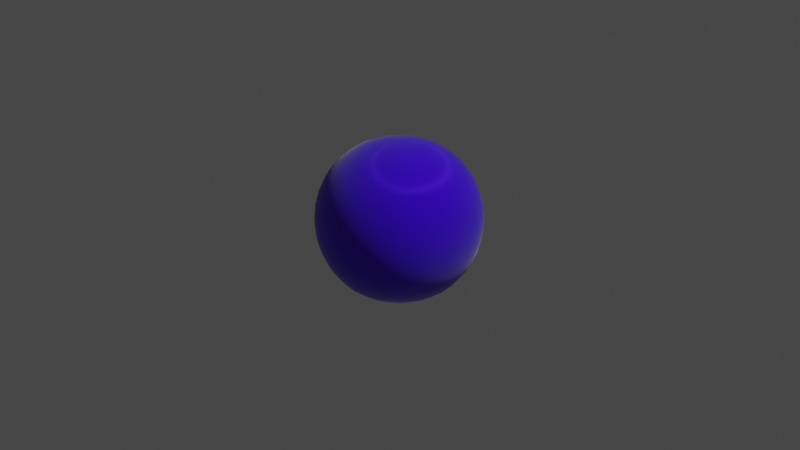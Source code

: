 # Source: AttemptToMakeLatexShaderMaterial.blend  (saved by Blender 2.80.75; exported with 4.5.12 LTS)
import bpy
from mathutils import Matrix  # noqa: F401  (used for matrix-valued properties, if any)

bpy.ops.wm.read_factory_settings(use_empty=True)
scene = bpy.context.scene
scene.name = 'Scene'

# ---- collections
col_collection = bpy.data.collections.new('Collection'); scene.collection.children.link(col_collection)

# ---- materials (node trees are filled in below, after node groups)
mat_material = bpy.data.materials.new('Material')
mat_material.alpha_threshold = 0.0
mat_material.use_transparent_shadow = False
mat_material.line_color = (0.0, 0.0, 0.0, 1.0)

# ---- material node trees
mat_material.use_nodes = True; mat_material.node_tree.nodes.clear()
_N = mat_material.node_tree.nodes; _L = mat_material.node_tree.links
n0 = _N.new('ShaderNodeOutputMaterial'); n0.name = 'Material Output'; n0.location = (300, 300)
n1 = _N.new('ShaderNodeBsdfPrincipled'); n1.name = 'Principled BSDF'; n1.location = (10, 300)
n1.distribution = 'GGX'
n1.subsurface_method = 'BURLEY'
n1.inputs[0].default_value = (0.05085, 0.0, 0.8, 1.0)
n1.inputs[3].default_value = 1.45
n1.inputs[8].default_value = 1.0
n1.inputs[10].default_value = 1.0
n1.inputs[13].default_value = 1.0
n1.inputs[14].default_value = (0.05085, 0.0, 0.8, 1.0)
n1.inputs[15].default_value = 1.0
n1.inputs[19].default_value = 0.25
n1.inputs[20].default_value = 0.0
n1.inputs[24].default_value = 0.2
n1.inputs[27].default_value = (0.0, 0.0, 0.0, 1.0)
n1.inputs[28].default_value = 1.0
_L.new(n1.outputs[0], n0.inputs[0])
n0.is_active_output = True

# ---- world
world_world = bpy.data.worlds.new('World'); scene.world = world_world
world_world.use_nodes = True; world_world.node_tree.nodes.clear()
_N = world_world.node_tree.nodes; _L = world_world.node_tree.links
n0 = _N.new('ShaderNodeOutputWorld'); n0.name = 'World Output'; n0.location = (300, 300)
n1 = _N.new('ShaderNodeBackground'); n1.name = 'Background'; n1.location = (10, 300)
n1.inputs[0].default_value = (0.05088, 0.05088, 0.05088, 1.0)
_L.new(n1.outputs[0], n0.inputs[0])
n0.is_active_output = True
world_world.color = (0.05088, 0.05088, 0.05088)
world_world.use_sun_shadow = False
world_world.sun_shadow_jitter_overblur = 0.0

# ---- cameras
cam_camera = bpy.data.cameras.new('Camera')
cam_camera.clip_end = 100.0
cam_camera.ortho_scale = 7.314

# ---- lights
light_light = bpy.data.lights.new('Light', 'POINT')
light_light.transmission_factor = 0.0
light_light.energy = 1000.0
light_light.shadow_soft_size = 0.1
light_light.shadow_maximum_resolution = 0.006
light_light.use_absolute_resolution = True

# ---- meshes
me_cube = bpy.data.meshes.new('Cube')
me_cube.from_pydata([(0.5, 0.5, 0.5), (0.5, 0.5, -0.5), (0.5, -0.5, 0.5), (0.5, -0.5, -0.5), (-0.5, 0.5, 0.5), (-0.5, 0.5, -0.5), (-0.5, -0.5, 0.5), (-0.5, -0.5, -0.5), (-0.5351, 0.4188, -0.5351), (-0.5729, 0.2966, -0.5729), (-0.5996, 0.1534, -0.5996), (-0.6096, 1.583e-08, -0.6096), (-0.5996, -0.1534, -0.5996), (-0.5729, -0.2966, -0.5729), (-0.5351, -0.4188, -0.5351), (0.4188, 0.5351, -0.5351), (0.2966, 0.5729, -0.5729), (0.1534, 0.5996, -0.5996), (5.588e-09, 0.6096, -0.6096), (-0.1534, 0.5996, -0.5996), (-0.2966, 0.5729, -0.5729), (-0.4188, 0.5351, -0.5351), (0.5351, 0.5351, 0.4188), (0.5729, 0.5729, 0.2966), (0.5996, 0.5996, 0.1534), (0.6096, 0.6096, 1.863e-09), (0.5996, 0.5996, -0.1534), (0.5729, 0.5729, -0.2966), (0.5351, 0.5351, -0.4188), (-0.5351, -0.5351, -0.4188), (-0.5729, -0.5729, -0.2966), (-0.5996, -0.5996, -0.1534), (-0.6096, -0.6096, -2.794e-09), (-0.5996, -0.5996, 0.1534), (-0.5729, -0.5729, 0.2966), (-0.5351, -0.5351, 0.4188), (0.5351, -0.5351, 0.4188), (0.5729, -0.5729, 0.2966), (0.5996, -0.5996, 0.1534), (0.6096, -0.6096, 1.863e-09), (0.5996, -0.5996, -0.1534), (0.5729, -0.5729, -0.2966), (0.5351, -0.5351, -0.4188), (-0.5351, 0.5351, 0.4188), (-0.5729, 0.5729, 0.2966), (-0.5996, 0.5996, 0.1534), (-0.6096, 0.6096, -2.794e-09), (-0.5996, 0.5996, -0.1534), (-0.5729, 0.5729, -0.2966), (-0.5351, 0.5351, -0.4188), (0.4188, -0.5351, 0.5351), (0.2966, -0.5729, 0.5729), (0.1534, -0.5996, 0.5996), (-1.863e-09, -0.6096, 0.6096), (-0.1534, -0.5996, 0.5996), (-0.2966, -0.5729, 0.5729), (-0.4188, -0.5351, 0.5351), (0.5351, 0.4188, 0.5351), (0.5729, 0.2966, 0.5729), (0.5996, 0.1534, 0.5996), (0.6096, -1.863e-09, 0.6096), (0.5996, -0.1534, 0.5996), (0.5729, -0.2966, 0.5729), (0.5351, -0.4188, 0.5351), (-0.4188, -0.5351, -0.5351), (-0.2966, -0.5729, -0.5729), (-0.1534, -0.5996, -0.5996), (-9.313e-10, -0.6096, -0.6096), (0.1534, -0.5996, -0.5996), (0.2966, -0.5729, -0.5729), (0.4188, -0.5351, -0.5351), (-0.5351, -0.4188, 0.5351), (-0.5729, -0.2966, 0.5729), (-0.5996, -0.1534, 0.5996), (-0.6096, 6.519e-09, 0.6096), (-0.5996, 0.1534, 0.5996), (-0.5729, 0.2966, 0.5729), (-0.5351, 0.4188, 0.5351), (-0.4188, 0.5351, 0.5351), (-0.2966, 0.5729, 0.5729), (-0.1534, 0.5996, 0.5996), (1.863e-09, 0.6096, 0.6096), (0.1534, 0.5996, 0.5996), (0.2966, 0.5729, 0.5729), (0.4188, 0.5351, 0.5351), (0.5351, -0.4188, -0.5351), (0.5729, -0.2966, -0.5729), (0.5996, -0.1534, -0.5996), (0.6096, -1.863e-09, -0.6096), (0.5996, 0.1534, -0.5996), (0.5729, 0.2966, -0.5729), (0.5351, 0.4188, -0.5351), (0.4318, 0.4318, 0.6105), (0.303, 0.4553, 0.6641), (0.1561, 0.4744, 0.698), (3.492e-09, 0.482, 0.7099), (-0.1561, 0.4744, 0.698), (-0.303, 0.4553, 0.6641), (-0.4318, 0.4318, 0.6105), (0.4553, 0.303, 0.6641), (0.3162, 0.3162, 0.729), (0.1619, 0.3281, 0.7684), (5.588e-09, 0.3331, 0.7818), (-0.1619, 0.3281, 0.7684), (-0.3162, 0.3162, 0.729), (-0.4553, 0.303, 0.6641), (0.4744, 0.1561, 0.698), (0.3281, 0.1619, 0.7684), (0.1676, 0.1676, 0.8109), (-3.492e-10, 0.1701, 0.8251), (-0.1676, 0.1676, 0.8109), (-0.3281, 0.1619, 0.7684), (-0.4744, 0.1561, 0.698), (0.482, -9.197e-09, 0.7099), (0.3331, -6.519e-09, 0.7818), (0.1701, 3.376e-09, 0.8251), (-6.519e-09, 8.382e-09, 0.8395), (-0.1701, 7.218e-09, 0.8251), (-0.3331, 5.588e-09, 0.7818), (-0.482, 3.609e-09, 0.7099), (0.4744, -0.1561, 0.698), (0.3281, -0.1619, 0.7684), (0.1676, -0.1676, 0.8109), (-1.118e-08, -0.1701, 0.8251), (-0.1676, -0.1676, 0.8109), (-0.3281, -0.1619, 0.7684), (-0.4744, -0.1561, 0.698), (0.4553, -0.303, 0.6641), (0.3162, -0.3162, 0.729), (0.1619, -0.3281, 0.7684), (-1.118e-08, -0.3331, 0.7818), (-0.1619, -0.3281, 0.7684), (-0.3162, -0.3162, 0.729), (-0.4553, -0.303, 0.6641), (0.4318, -0.4318, 0.6105), (0.303, -0.4553, 0.6641), (0.1561, -0.4744, 0.698), (-3.492e-09, -0.482, 0.7099), (-0.1561, -0.4744, 0.698), (-0.303, -0.4553, 0.6641), (-0.4318, -0.4318, 0.6105), (0.4318, -0.6105, -0.4318), (0.4553, -0.6641, -0.303), (0.4744, -0.698, -0.1561), (0.482, -0.7099, -5.355e-09), (0.4744, -0.698, 0.1561), (0.4553, -0.6641, 0.303), (0.4318, -0.6105, 0.4318), (0.303, -0.6641, -0.4553), (0.3162, -0.729, -0.3162), (0.3281, -0.7684, -0.1619), (0.3331, -0.7818, -5.588e-09), (0.3281, -0.7684, 0.1619), (0.3162, -0.729, 0.3162), (0.303, -0.6641, 0.4553), (0.1561, -0.698, -0.4744), (0.1619, -0.7684, -0.3281), (0.1676, -0.8109, -0.1676), (0.1701, -0.8251, 1.164e-10), (0.1676, -0.8109, 0.1676), (0.1619, -0.7684, 0.3281), (0.1561, -0.698, 0.4744), (-3.609e-09, -0.7099, -0.482), (-1.024e-08, -0.7818, -0.3331), (7.218e-09, -0.8251, -0.1701), (1.304e-08, -0.8395, 4.657e-09), (1.281e-08, -0.8251, 0.1701), (9.313e-09, -0.7818, 0.3331), (7.334e-09, -0.7099, 0.482), (-0.1561, -0.698, -0.4744), (-0.1619, -0.7684, -0.3281), (-0.1676, -0.8109, -0.1676), (-0.1701, -0.8251, 7.451e-09), (-0.1676, -0.8109, 0.1676), (-0.1619, -0.7684, 0.3281), (-0.1561, -0.698, 0.4744), (-0.303, -0.6641, -0.4553), (-0.3162, -0.729, -0.3162), (-0.3281, -0.7684, -0.1619), (-0.3331, -0.7818, 7.451e-09), (-0.3281, -0.7684, 0.1619), (-0.3162, -0.729, 0.3162), (-0.303, -0.6641, 0.4553), (-0.4318, -0.6105, -0.4318), (-0.4553, -0.6641, -0.303), (-0.4744, -0.698, -0.1561), (-0.482, -0.7099, 1.513e-09), (-0.4744, -0.698, 0.1561), (-0.4553, -0.6641, 0.303), (-0.4318, -0.6105, 0.4318), (-0.6105, -0.4318, -0.4318), (-0.6641, -0.4553, -0.303), (-0.698, -0.4744, -0.1561), (-0.7099, -0.482, -9.08e-09), (-0.698, -0.4744, 0.1561), (-0.6641, -0.4553, 0.303), (-0.6105, -0.4318, 0.4318), (-0.6641, -0.303, -0.4553), (-0.729, -0.3162, -0.3162), (-0.7684, -0.3281, -0.1619), (-0.7818, -0.3331, -9.313e-09), (-0.7684, -0.3281, 0.1619), (-0.729, -0.3162, 0.3162), (-0.6641, -0.303, 0.4553), (-0.698, -0.1561, -0.4744), (-0.7684, -0.1619, -0.3281), (-0.8109, -0.1676, -0.1676), (-0.8251, -0.1701, -3.492e-09), (-0.8109, -0.1676, 0.1676), (-0.7684, -0.1619, 0.3281), (-0.698, -0.1561, 0.4744), (-0.7099, 2.224e-08, -0.482), (-0.7818, 2.515e-08, -0.3331), (-0.8251, 1.525e-08, -0.1701), (-0.8395, 1.024e-08, 5.588e-09), (-0.8251, 7.683e-09, 0.1701), (-0.7818, -1.863e-09, 0.3331), (-0.7099, 3.842e-09, 0.482), (-0.698, 0.1561, -0.4744), (-0.7684, 0.1619, -0.3281), (-0.8109, 0.1676, -0.1676), (-0.8251, 0.1701, 9.313e-09), (-0.8109, 0.1676, 0.1676), (-0.7684, 0.1619, 0.3281), (-0.698, 0.1561, 0.4744), (-0.6641, 0.303, -0.4553), (-0.729, 0.3162, -0.3162), (-0.7684, 0.3281, -0.1619), (-0.7818, 0.3331, 1.118e-08), (-0.7684, 0.3281, 0.1619), (-0.729, 0.3162, 0.3162), (-0.6641, 0.303, 0.4553), (-0.6105, 0.4318, -0.4318), (-0.6641, 0.4553, -0.303), (-0.698, 0.4744, -0.1561), (-0.7099, 0.482, 3.376e-09), (-0.698, 0.4744, 0.1561), (-0.6641, 0.4553, 0.303), (-0.6105, 0.4318, 0.4318), (-0.4318, 0.4318, -0.6105), (-0.303, 0.4553, -0.6641), (-0.1561, 0.4744, -0.698), (-5.588e-09, 0.482, -0.7099), (0.1561, 0.4744, -0.698), (0.303, 0.4553, -0.6641), (0.4318, 0.4318, -0.6105), (-0.4553, 0.303, -0.6641), (-0.3162, 0.3162, -0.729), (-0.1619, 0.3281, -0.7684), (-7.451e-09, 0.3331, -0.7818), (0.1619, 0.3281, -0.7684), (0.3162, 0.3162, -0.729), (0.4553, 0.303, -0.6641), (-0.4744, 0.1561, -0.698), (-0.3281, 0.1619, -0.7684), (-0.1676, 0.1676, -0.8109), (-5.122e-09, 0.1701, -0.8251), (0.1676, 0.1676, -0.8109), (0.3281, 0.1619, -0.7684), (0.4744, 0.1561, -0.698), (-0.482, 1.164e-10, -0.7099), (-0.3331, -1.397e-08, -0.7818), (-0.1701, -7.683e-09, -0.8251), (0.0, -5.588e-09, -0.8395), (0.1701, 1.63e-09, -0.8251), (0.3331, 5.588e-09, -0.7818), (0.482, 1.094e-08, -0.7099), (-0.4744, -0.1561, -0.698), (-0.3281, -0.1619, -0.7684), (-0.1676, -0.1676, -0.8109), (9.313e-09, -0.1701, -0.8251), (0.1676, -0.1676, -0.8109), (0.3281, -0.1619, -0.7684), (0.4744, -0.1561, -0.698), (-0.4553, -0.303, -0.6641), (-0.3162, -0.3162, -0.729), (-0.1619, -0.3281, -0.7684), (1.49e-08, -0.3331, -0.7818), (0.1619, -0.3281, -0.7684), (0.3162, -0.3162, -0.729), (0.4553, -0.303, -0.6641), (-0.4318, -0.4318, -0.6105), (-0.303, -0.4553, -0.6641), (-0.1561, -0.4744, -0.698), (8.964e-09, -0.482, -0.7099), (0.1561, -0.4744, -0.698), (0.303, -0.4553, -0.6641), (0.4318, -0.4318, -0.6105), (0.6105, 0.4318, -0.4318), (0.6641, 0.4553, -0.303), (0.698, 0.4744, -0.1561), (0.7099, 0.482, -5.588e-09), (0.698, 0.4744, 0.1561), (0.6641, 0.4553, 0.303), (0.6105, 0.4318, 0.4318), (0.6641, 0.303, -0.4553), (0.729, 0.3162, -0.3162), (0.7684, 0.3281, -0.1619), (0.7818, 0.3331, -7.451e-09), (0.7684, 0.3281, 0.1619), (0.729, 0.3162, 0.3162), (0.6641, 0.303, 0.4553), (0.698, 0.1561, -0.4744), (0.7684, 0.1619, -0.3281), (0.8109, 0.1676, -0.1676), (0.8251, 0.1701, -5.122e-09), (0.8109, 0.1676, 0.1676), (0.7684, 0.1619, 0.3281), (0.698, 0.1561, 0.4744), (0.7099, -5.472e-09, -0.482), (0.7818, -1.397e-08, -0.3331), (0.8251, 3.492e-09, -0.1701), (0.8395, 9.313e-09, 0.0), (0.8251, 1.281e-08, 0.1701), (0.7818, 9.313e-09, 0.3331), (0.7099, 7.218e-09, 0.482), (0.698, -0.1561, -0.4744), (0.7684, -0.1619, -0.3281), (0.8109, -0.1676, -0.1676), (0.8251, -0.1701, 9.313e-09), (0.8109, -0.1676, 0.1676), (0.7684, -0.1619, 0.3281), (0.698, -0.1561, 0.4744), (0.6641, -0.303, -0.4553), (0.729, -0.3162, -0.3162), (0.7684, -0.3281, -0.1619), (0.7818, -0.3331, 1.49e-08), (0.7684, -0.3281, 0.1619), (0.729, -0.3162, 0.3162), (0.6641, -0.303, 0.4553), (0.6105, -0.4318, -0.4318), (0.6641, -0.4553, -0.303), (0.698, -0.4744, -0.1561), (0.7099, -0.482, 9.08e-09), (0.698, -0.4744, 0.1561), (0.6641, -0.4553, 0.303), (0.6105, -0.4318, 0.4318), (-0.4318, 0.6105, -0.4318), (-0.4553, 0.6641, -0.303), (-0.4744, 0.698, -0.1561), (-0.482, 0.7099, -9.08e-09), (-0.4744, 0.698, 0.1561), (-0.4553, 0.6641, 0.303), (-0.4318, 0.6105, 0.4318), (-0.303, 0.6641, -0.4553), (-0.3162, 0.729, -0.3162), (-0.3281, 0.7684, -0.1619), (-0.3331, 0.7818, -9.313e-09), (-0.3281, 0.7684, 0.1619), (-0.3162, 0.729, 0.3162), (-0.303, 0.6641, 0.4553), (-0.1561, 0.698, -0.4744), (-0.1619, 0.7684, -0.3281), (-0.1676, 0.8109, -0.1676), (-0.1701, 0.8251, -3.26e-09), (-0.1676, 0.8109, 0.1676), (-0.1619, 0.7684, 0.3281), (-0.1561, 0.698, 0.4744), (1.851e-08, 0.7099, -0.482), (2.142e-08, 0.7818, -0.3331), (1.886e-08, 0.8251, -0.1701), (1.304e-08, 0.8395, 7.451e-09), (5.821e-09, 0.8251, 0.1701), (-5.588e-09, 0.7818, 0.3331), (-3.609e-09, 0.7099, 0.482), (0.1561, 0.698, -0.4744), (0.1619, 0.7684, -0.3281), (0.1676, 0.8109, -0.1676), (0.1701, 0.8251, 1.49e-08), (0.1676, 0.8109, 0.1676), (0.1619, 0.7684, 0.3281), (0.1561, 0.698, 0.4744), (0.303, 0.6641, -0.4553), (0.3162, 0.729, -0.3162), (0.3281, 0.7684, -0.1619), (0.3331, 0.7818, 1.49e-08), (0.3281, 0.7684, 0.1619), (0.3162, 0.729, 0.3162), (0.303, 0.6641, 0.4553), (0.4318, 0.6105, -0.4318), (0.4553, 0.6641, -0.303), (0.4744, 0.698, -0.1561), (0.482, 0.7099, 9.08e-09), (0.4744, 0.698, 0.1561), (0.4553, 0.6641, 0.303), (0.4318, 0.6105, 0.4318)], [], [(92, 93, 100, 99), (93, 94, 101, 100), (94, 95, 102, 101), (95, 96, 103, 102), (96, 97, 104, 103), (97, 98, 105, 104), (99, 100, 107, 106), (100, 101, 108, 107), (101, 102, 109, 108), (102, 103, 110, 109), (103, 104, 111, 110), (104, 105, 112, 111), (106, 107, 114, 113), (107, 108, 115, 114), (108, 109, 116, 115), (109, 110, 117, 116), (110, 111, 118, 117), (111, 112, 119, 118), (113, 114, 121, 120), (114, 115, 122, 121), (115, 116, 123, 122), (116, 117, 124, 123), (117, 118, 125, 124), (118, 119, 126, 125), (120, 121, 128, 127), (121, 122, 129, 128), (122, 123, 130, 129), (123, 124, 131, 130), (124, 125, 132, 131), (125, 126, 133, 132), (127, 128, 135, 134), (128, 129, 136, 135), (129, 130, 137, 136), (130, 131, 138, 137), (131, 132, 139, 138), (132, 133, 140, 139), (0, 84, 92, 57), (84, 83, 93, 92), (83, 82, 94, 93), (82, 81, 95, 94), (81, 80, 96, 95), (80, 79, 97, 96), (79, 78, 98, 97), (78, 4, 77, 98), (98, 77, 76, 105), (105, 76, 75, 112), (112, 75, 74, 119), (119, 74, 73, 126), (126, 73, 72, 133), (133, 72, 71, 140), (140, 71, 6, 56), (139, 140, 56, 55), (138, 139, 55, 54), (137, 138, 54, 53), (136, 137, 53, 52), (135, 136, 52, 51), (134, 135, 51, 50), (63, 134, 50, 2), (62, 127, 134, 63), (61, 120, 127, 62), (60, 113, 120, 61), (59, 106, 113, 60), (58, 99, 106, 59), (57, 92, 99, 58), (141, 142, 149, 148), (142, 143, 150, 149), (143, 144, 151, 150), (144, 145, 152, 151), (145, 146, 153, 152), (146, 147, 154, 153), (148, 149, 156, 155), (149, 150, 157, 156), (150, 151, 158, 157), (151, 152, 159, 158), (152, 153, 160, 159), (153, 154, 161, 160), (155, 156, 163, 162), (156, 157, 164, 163), (157, 158, 165, 164), (158, 159, 166, 165), (159, 160, 167, 166), (160, 161, 168, 167), (162, 163, 170, 169), (163, 164, 171, 170), (164, 165, 172, 171), (165, 166, 173, 172), (166, 167, 174, 173), (167, 168, 175, 174), (169, 170, 177, 176), (170, 171, 178, 177), (171, 172, 179, 178), (172, 173, 180, 179), (173, 174, 181, 180), (174, 175, 182, 181), (176, 177, 184, 183), (177, 178, 185, 184), (178, 179, 186, 185), (179, 180, 187, 186), (180, 181, 188, 187), (181, 182, 189, 188), (3, 42, 141, 70), (42, 41, 142, 141), (41, 40, 143, 142), (40, 39, 144, 143), (39, 38, 145, 144), (38, 37, 146, 145), (37, 36, 147, 146), (36, 2, 50, 147), (147, 50, 51, 154), (154, 51, 52, 161), (161, 52, 53, 168), (168, 53, 54, 175), (175, 54, 55, 182), (182, 55, 56, 189), (189, 56, 6, 35), (188, 189, 35, 34), (187, 188, 34, 33), (186, 187, 33, 32), (185, 186, 32, 31), (184, 185, 31, 30), (183, 184, 30, 29), (64, 183, 29, 7), (65, 176, 183, 64), (66, 169, 176, 65), (67, 162, 169, 66), (68, 155, 162, 67), (69, 148, 155, 68), (70, 141, 148, 69), (190, 191, 198, 197), (191, 192, 199, 198), (192, 193, 200, 199), (193, 194, 201, 200), (194, 195, 202, 201), (195, 196, 203, 202), (197, 198, 205, 204), (198, 199, 206, 205), (199, 200, 207, 206), (200, 201, 208, 207), (201, 202, 209, 208), (202, 203, 210, 209), (204, 205, 212, 211), (205, 206, 213, 212), (206, 207, 214, 213), (207, 208, 215, 214), (208, 209, 216, 215), (209, 210, 217, 216), (211, 212, 219, 218), (212, 213, 220, 219), (213, 214, 221, 220), (214, 215, 222, 221), (215, 216, 223, 222), (216, 217, 224, 223), (218, 219, 226, 225), (219, 220, 227, 226), (220, 221, 228, 227), (221, 222, 229, 228), (222, 223, 230, 229), (223, 224, 231, 230), (225, 226, 233, 232), (226, 227, 234, 233), (227, 228, 235, 234), (228, 229, 236, 235), (229, 230, 237, 236), (230, 231, 238, 237), (7, 29, 190, 14), (29, 30, 191, 190), (30, 31, 192, 191), (31, 32, 193, 192), (32, 33, 194, 193), (33, 34, 195, 194), (34, 35, 196, 195), (35, 6, 71, 196), (196, 71, 72, 203), (203, 72, 73, 210), (210, 73, 74, 217), (217, 74, 75, 224), (224, 75, 76, 231), (231, 76, 77, 238), (238, 77, 4, 43), (237, 238, 43, 44), (236, 237, 44, 45), (235, 236, 45, 46), (234, 235, 46, 47), (233, 234, 47, 48), (232, 233, 48, 49), (8, 232, 49, 5), (9, 225, 232, 8), (10, 218, 225, 9), (11, 211, 218, 10), (12, 204, 211, 11), (13, 197, 204, 12), (14, 190, 197, 13), (239, 240, 247, 246), (240, 241, 248, 247), (241, 242, 249, 248), (242, 243, 250, 249), (243, 244, 251, 250), (244, 245, 252, 251), (246, 247, 254, 253), (247, 248, 255, 254), (248, 249, 256, 255), (249, 250, 257, 256), (250, 251, 258, 257), (251, 252, 259, 258), (253, 254, 261, 260), (254, 255, 262, 261), (255, 256, 263, 262), (256, 257, 264, 263), (257, 258, 265, 264), (258, 259, 266, 265), (260, 261, 268, 267), (261, 262, 269, 268), (262, 263, 270, 269), (263, 264, 271, 270), (264, 265, 272, 271), (265, 266, 273, 272), (267, 268, 275, 274), (268, 269, 276, 275), (269, 270, 277, 276), (270, 271, 278, 277), (271, 272, 279, 278), (272, 273, 280, 279), (274, 275, 282, 281), (275, 276, 283, 282), (276, 277, 284, 283), (277, 278, 285, 284), (278, 279, 286, 285), (279, 280, 287, 286), (5, 21, 239, 8), (21, 20, 240, 239), (20, 19, 241, 240), (19, 18, 242, 241), (18, 17, 243, 242), (17, 16, 244, 243), (16, 15, 245, 244), (15, 1, 91, 245), (245, 91, 90, 252), (252, 90, 89, 259), (259, 89, 88, 266), (266, 88, 87, 273), (273, 87, 86, 280), (280, 86, 85, 287), (287, 85, 3, 70), (286, 287, 70, 69), (285, 286, 69, 68), (284, 285, 68, 67), (283, 284, 67, 66), (282, 283, 66, 65), (281, 282, 65, 64), (14, 281, 64, 7), (13, 274, 281, 14), (12, 267, 274, 13), (11, 260, 267, 12), (10, 253, 260, 11), (9, 246, 253, 10), (8, 239, 246, 9), (288, 289, 296, 295), (289, 290, 297, 296), (290, 291, 298, 297), (291, 292, 299, 298), (292, 293, 300, 299), (293, 294, 301, 300), (295, 296, 303, 302), (296, 297, 304, 303), (297, 298, 305, 304), (298, 299, 306, 305), (299, 300, 307, 306), (300, 301, 308, 307), (302, 303, 310, 309), (303, 304, 311, 310), (304, 305, 312, 311), (305, 306, 313, 312), (306, 307, 314, 313), (307, 308, 315, 314), (309, 310, 317, 316), (310, 311, 318, 317), (311, 312, 319, 318), (312, 313, 320, 319), (313, 314, 321, 320), (314, 315, 322, 321), (316, 317, 324, 323), (317, 318, 325, 324), (318, 319, 326, 325), (319, 320, 327, 326), (320, 321, 328, 327), (321, 322, 329, 328), (323, 324, 331, 330), (324, 325, 332, 331), (325, 326, 333, 332), (326, 327, 334, 333), (327, 328, 335, 334), (328, 329, 336, 335), (1, 28, 288, 91), (28, 27, 289, 288), (27, 26, 290, 289), (26, 25, 291, 290), (25, 24, 292, 291), (24, 23, 293, 292), (23, 22, 294, 293), (22, 0, 57, 294), (294, 57, 58, 301), (301, 58, 59, 308), (308, 59, 60, 315), (315, 60, 61, 322), (322, 61, 62, 329), (329, 62, 63, 336), (336, 63, 2, 36), (335, 336, 36, 37), (334, 335, 37, 38), (333, 334, 38, 39), (332, 333, 39, 40), (331, 332, 40, 41), (330, 331, 41, 42), (85, 330, 42, 3), (86, 323, 330, 85), (87, 316, 323, 86), (88, 309, 316, 87), (89, 302, 309, 88), (90, 295, 302, 89), (91, 288, 295, 90), (337, 338, 345, 344), (338, 339, 346, 345), (339, 340, 347, 346), (340, 341, 348, 347), (341, 342, 349, 348), (342, 343, 350, 349), (344, 345, 352, 351), (345, 346, 353, 352), (346, 347, 354, 353), (347, 348, 355, 354), (348, 349, 356, 355), (349, 350, 357, 356), (351, 352, 359, 358), (352, 353, 360, 359), (353, 354, 361, 360), (354, 355, 362, 361), (355, 356, 363, 362), (356, 357, 364, 363), (358, 359, 366, 365), (359, 360, 367, 366), (360, 361, 368, 367), (361, 362, 369, 368), (362, 363, 370, 369), (363, 364, 371, 370), (365, 366, 373, 372), (366, 367, 374, 373), (367, 368, 375, 374), (368, 369, 376, 375), (369, 370, 377, 376), (370, 371, 378, 377), (372, 373, 380, 379), (373, 374, 381, 380), (374, 375, 382, 381), (375, 376, 383, 382), (376, 377, 384, 383), (377, 378, 385, 384), (5, 49, 337, 21), (49, 48, 338, 337), (48, 47, 339, 338), (47, 46, 340, 339), (46, 45, 341, 340), (45, 44, 342, 341), (44, 43, 343, 342), (43, 4, 78, 343), (343, 78, 79, 350), (350, 79, 80, 357), (357, 80, 81, 364), (364, 81, 82, 371), (371, 82, 83, 378), (378, 83, 84, 385), (385, 84, 0, 22), (384, 385, 22, 23), (383, 384, 23, 24), (382, 383, 24, 25), (381, 382, 25, 26), (380, 381, 26, 27), (379, 380, 27, 28), (15, 379, 28, 1), (16, 372, 379, 15), (17, 365, 372, 16), (18, 358, 365, 17), (19, 351, 358, 18), (20, 344, 351, 19), (21, 337, 344, 20)])
me_cube.polygons.foreach_set('use_smooth', [True] * 384)
_uv = me_cube.uv_layers.new(name='UVMap')
_uv.uv.foreach_set('vector', [0.4063, 0.03125, 0.4375, 0.03125, 0.4375, 0.0625, 0.4063, 0.0625, 0.4375, 0.03125, 0.4688, 0.03125, 0.4688, 0.0625, 0.4375, 0.0625, 0.4688, 0.03125, 0.5, 0.03125, 0.5, 0.0625, 0.4688, 0.0625, 0.5, 0.03125, 0.5312, 0.03125, 0.5312, 0.0625, 0.5, 0.0625, 0.5312, 0.03125, 0.5625, 0.03125, 0.5625, 0.0625, 0.5312, 0.0625, 0.5625, 0.03125, 0.5938, 0.03125, 0.5938, 0.0625, 0.5625, 0.0625, 0.4063, 0.0625, 0.4375, 0.0625, 0.4375, 0.09375, 0.4063, 0.09375, 0.4375, 0.0625, 0.4688, 0.0625, 0.4688, 0.09375, 0.4375, 0.09375, 0.4688, 0.0625, 0.5, 0.0625, 0.5, 0.09375, 0.4688, 0.09375, 0.5, 0.0625, 0.5312, 0.0625, 0.5313, 0.09375, 0.5, 0.09375, 0.5312, 0.0625, 0.5625, 0.0625, 0.5625, 0.09375, 0.5313, 0.09375, 0.5625, 0.0625, 0.5938, 0.0625, 0.5938, 0.09375, 0.5625, 0.09375, 0.4063, 0.09375, 0.4375, 0.09375, 0.4375, 0.125, 0.4063, 0.125, 0.4375, 0.09375, 0.4688, 0.09375, 0.4688, 0.125, 0.4375, 0.125, 0.4688, 0.09375, 0.5, 0.09375, 0.5, 0.125, 0.4688, 0.125, 0.5, 0.09375, 0.5313, 0.09375, 0.5312, 0.125, 0.5, 0.125, 0.5313, 0.09375, 0.5625, 0.09375, 0.5625, 0.125, 0.5312, 0.125, 0.5625, 0.09375, 0.5938, 0.09375, 0.5938, 0.125, 0.5625, 0.125, 0.4063, 0.125, 0.4375, 0.125, 0.4375, 0.1562, 0.4063, 0.1563, 0.4375, 0.125, 0.4688, 0.125, 0.4688, 0.1563, 0.4375, 0.1562, 0.4688, 0.125, 0.5, 0.125, 0.5, 0.1562, 0.4688, 0.1563, 0.5, 0.125, 0.5312, 0.125, 0.5313, 0.1563, 0.5, 0.1562, 0.5312, 0.125, 0.5625, 0.125, 0.5625, 0.1562, 0.5313, 0.1563, 0.5625, 0.125, 0.5938, 0.125, 0.5938, 0.1562, 0.5625, 0.1562, 0.4063, 0.1563, 0.4375, 0.1562, 0.4375, 0.1875, 0.4063, 0.1875, 0.4375, 0.1562, 0.4688, 0.1563, 0.4688, 0.1875, 0.4375, 0.1875, 0.4688, 0.1563, 0.5, 0.1562, 0.5, 0.1875, 0.4688, 0.1875, 0.5, 0.1562, 0.5313, 0.1563, 0.5312, 0.1875, 0.5, 0.1875, 0.5313, 0.1563, 0.5625, 0.1562, 0.5625, 0.1875, 0.5312, 0.1875, 0.5625, 0.1562, 0.5938, 0.1562, 0.5938, 0.1875, 0.5625, 0.1875, 0.4063, 0.1875, 0.4375, 0.1875, 0.4375, 0.2188, 0.4063, 0.2188, 0.4375, 0.1875, 0.4688, 0.1875, 0.4688, 0.2188, 0.4375, 0.2188, 0.4688, 0.1875, 0.5, 0.1875, 0.5, 0.2188, 0.4688, 0.2188, 0.5, 0.1875, 0.5312, 0.1875, 0.5313, 0.2188, 0.5, 0.2188, 0.5312, 0.1875, 0.5625, 0.1875, 0.5625, 0.2188, 0.5313, 0.2188, 0.5625, 0.1875, 0.5938, 0.1875, 0.5938, 0.2188, 0.5625, 0.2188, 0.375, 0.0, 0.4063, 0.0, 0.4063, 0.03125, 0.375, 0.03125, 0.4063, 0.0, 0.4375, 0.0, 0.4375, 0.03125, 0.4063, 0.03125, 0.4375, 0.0, 0.4688, 0.0, 0.4688, 0.03125, 0.4375, 0.03125, 0.4688, 0.0, 0.5, 0.0, 0.5, 0.03125, 0.4688, 0.03125, 0.5, 0.0, 0.5313, 0.0, 0.5312, 0.03125, 0.5, 0.03125, 0.5313, 0.0, 0.5625, 0.0, 0.5625, 0.03125, 0.5312, 0.03125, 0.5625, 0.0, 0.5938, 0.0, 0.5938, 0.03125, 0.5625, 0.03125, 0.5938, 0.0, 0.625, 0.0, 0.625, 0.03125, 0.5938, 0.03125, 0.5938, 0.03125, 0.625, 0.03125, 0.625, 0.0625, 0.5938, 0.0625, 0.5938, 0.0625, 0.625, 0.0625, 0.625, 0.09375, 0.5938, 0.09375, 0.5938, 0.09375, 0.625, 0.09375, 0.625, 0.125, 0.5938, 0.125, 0.5938, 0.125, 0.625, 0.125, 0.625, 0.1563, 0.5938, 0.1562, 0.5938, 0.1562, 0.625, 0.1563, 0.625, 0.1875, 0.5938, 0.1875, 0.5938, 0.1875, 0.625, 0.1875, 0.625, 0.2188, 0.5938, 0.2188, 0.5938, 0.2188, 0.625, 0.2188, 0.625, 0.25, 0.5938, 0.25, 0.5625, 0.2188, 0.5938, 0.2188, 0.5938, 0.25, 0.5625, 0.25, 0.5313, 0.2188, 0.5625, 0.2188, 0.5625, 0.25, 0.5313, 0.25, 0.5, 0.2188, 0.5313, 0.2188, 0.5313, 0.25, 0.5, 0.25, 0.4688, 0.2188, 0.5, 0.2188, 0.5, 0.25, 0.4688, 0.25, 0.4375, 0.2188, 0.4688, 0.2188, 0.4688, 0.25, 0.4375, 0.25, 0.4063, 0.2188, 0.4375, 0.2188, 0.4375, 0.25, 0.4063, 0.25, 0.375, 0.2188, 0.4063, 0.2188, 0.4063, 0.25, 0.375, 0.25, 0.375, 0.1875, 0.4063, 0.1875, 0.4063, 0.2188, 0.375, 0.2188, 0.375, 0.1563, 0.4063, 0.1563, 0.4063, 0.1875, 0.375, 0.1875, 0.375, 0.125, 0.4063, 0.125, 0.4063, 0.1563, 0.375, 0.1563, 0.375, 0.09375, 0.4063, 0.09375, 0.4063, 0.125, 0.375, 0.125, 0.375, 0.0625, 0.4063, 0.0625, 0.4063, 0.09375, 0.375, 0.09375, 0.375, 0.03125, 0.4063, 0.03125, 0.4063, 0.0625, 0.375, 0.0625, 0.4063, 0.2813, 0.4375, 0.2813, 0.4375, 0.3125, 0.4063, 0.3125, 0.4375, 0.2813, 0.4688, 0.2812, 0.4688, 0.3125, 0.4375, 0.3125, 0.4688, 0.2812, 0.5, 0.2813, 0.5, 0.3125, 0.4688, 0.3125, 0.5, 0.2813, 0.5312, 0.2812, 0.5312, 0.3125, 0.5, 0.3125, 0.5312, 0.2812, 0.5625, 0.2813, 0.5625, 0.3125, 0.5312, 0.3125, 0.5625, 0.2813, 0.5938, 0.2813, 0.5938, 0.3125, 0.5625, 0.3125, 0.4063, 0.3125, 0.4375, 0.3125, 0.4375, 0.3438, 0.4063, 0.3438, 0.4375, 0.3125, 0.4688, 0.3125, 0.4688, 0.3438, 0.4375, 0.3438, 0.4688, 0.3125, 0.5, 0.3125, 0.5, 0.3438, 0.4688, 0.3438, 0.5, 0.3125, 0.5312, 0.3125, 0.5313, 0.3438, 0.5, 0.3438, 0.5312, 0.3125, 0.5625, 0.3125, 0.5625, 0.3438, 0.5313, 0.3438, 0.5625, 0.3125, 0.5938, 0.3125, 0.5938, 0.3438, 0.5625, 0.3438, 0.4063, 0.3438, 0.4375, 0.3438, 0.4375, 0.375, 0.4063, 0.375, 0.4375, 0.3438, 0.4688, 0.3438, 0.4688, 0.375, 0.4375, 0.375, 0.4688, 0.3438, 0.5, 0.3438, 0.5, 0.375, 0.4688, 0.375, 0.5, 0.3438, 0.5313, 0.3438, 0.5312, 0.375, 0.5, 0.375, 0.5313, 0.3438, 0.5625, 0.3438, 0.5625, 0.375, 0.5312, 0.375, 0.5625, 0.3438, 0.5938, 0.3438, 0.5938, 0.375, 0.5625, 0.375, 0.4063, 0.375, 0.4375, 0.375, 0.4375, 0.4063, 0.4063, 0.4062, 0.4375, 0.375, 0.4688, 0.375, 0.4688, 0.4063, 0.4375, 0.4063, 0.4688, 0.375, 0.5, 0.375, 0.5, 0.4063, 0.4688, 0.4063, 0.5, 0.375, 0.5312, 0.375, 0.5313, 0.4063, 0.5, 0.4063, 0.5312, 0.375, 0.5625, 0.375, 0.5625, 0.4063, 0.5313, 0.4063, 0.5625, 0.375, 0.5938, 0.375, 0.5938, 0.4063, 0.5625, 0.4063, 0.4063, 0.4062, 0.4375, 0.4063, 0.4375, 0.4375, 0.4063, 0.4375, 0.4375, 0.4063, 0.4688, 0.4063, 0.4688, 0.4375, 0.4375, 0.4375, 0.4688, 0.4063, 0.5, 0.4063, 0.5, 0.4375, 0.4688, 0.4375, 0.5, 0.4063, 0.5313, 0.4063, 0.5312, 0.4375, 0.5, 0.4375, 0.5313, 0.4063, 0.5625, 0.4063, 0.5625, 0.4375, 0.5312, 0.4375, 0.5625, 0.4063, 0.5938, 0.4063, 0.5938, 0.4375, 0.5625, 0.4375, 0.4063, 0.4375, 0.4375, 0.4375, 0.4375, 0.4688, 0.4063, 0.4688, 0.4375, 0.4375, 0.4688, 0.4375, 0.4688, 0.4688, 0.4375, 0.4688, 0.4688, 0.4375, 0.5, 0.4375, 0.5, 0.4688, 0.4688, 0.4688, 0.5, 0.4375, 0.5312, 0.4375, 0.5313, 0.4688, 0.5, 0.4688, 0.5312, 0.4375, 0.5625, 0.4375, 0.5625, 0.4688, 0.5313, 0.4688, 0.5625, 0.4375, 0.5938, 0.4375, 0.5938, 0.4688, 0.5625, 0.4688, 0.375, 0.25, 0.4063, 0.25, 0.4063, 0.2813, 0.375, 0.2813, 0.4063, 0.25, 0.4375, 0.25, 0.4375, 0.2813, 0.4063, 0.2813, 0.4375, 0.25, 0.4688, 0.25, 0.4688, 0.2812, 0.4375, 0.2813, 0.4688, 0.25, 0.5, 0.25, 0.5, 0.2813, 0.4688, 0.2812, 0.5, 0.25, 0.5313, 0.25, 0.5312, 0.2812, 0.5, 0.2813, 0.5313, 0.25, 0.5625, 0.25, 0.5625, 0.2813, 0.5312, 0.2812, 0.5625, 0.25, 0.5938, 0.25, 0.5938, 0.2813, 0.5625, 0.2813, 0.5938, 0.25, 0.625, 0.25, 0.625, 0.2813, 0.5938, 0.2813, 0.5938, 0.2813, 0.625, 0.2813, 0.625, 0.3125, 0.5938, 0.3125, 0.5938, 0.3125, 0.625, 0.3125, 0.625, 0.3438, 0.5938, 0.3438, 0.5938, 0.3438, 0.625, 0.3438, 0.625, 0.375, 0.5938, 0.375, 0.5938, 0.375, 0.625, 0.375, 0.625, 0.4063, 0.5938, 0.4063, 0.5938, 0.4063, 0.625, 0.4063, 0.625, 0.4375, 0.5938, 0.4375, 0.5938, 0.4375, 0.625, 0.4375, 0.625, 0.4688, 0.5938, 0.4688, 0.5938, 0.4688, 0.625, 0.4688, 0.625, 0.5, 0.5938, 0.5, 0.5625, 0.4688, 0.5938, 0.4688, 0.5938, 0.5, 0.5625, 0.5, 0.5313, 0.4688, 0.5625, 0.4688, 0.5625, 0.5, 0.5312, 0.5, 0.5, 0.4688, 0.5313, 0.4688, 0.5312, 0.5, 0.5, 0.5, 0.4688, 0.4688, 0.5, 0.4688, 0.5, 0.5, 0.4688, 0.5, 0.4375, 0.4688, 0.4688, 0.4688, 0.4688, 0.5, 0.4375, 0.5, 0.4063, 0.4688, 0.4375, 0.4688, 0.4375, 0.5, 0.4063, 0.5, 0.375, 0.4688, 0.4063, 0.4688, 0.4063, 0.5, 0.375, 0.5, 0.375, 0.4375, 0.4063, 0.4375, 0.4063, 0.4688, 0.375, 0.4688, 0.375, 0.4063, 0.4063, 0.4062, 0.4063, 0.4375, 0.375, 0.4375, 0.375, 0.375, 0.4063, 0.375, 0.4063, 0.4062, 0.375, 0.4063, 0.375, 0.3438, 0.4063, 0.3438, 0.4063, 0.375, 0.375, 0.375, 0.375, 0.3125, 0.4063, 0.3125, 0.4063, 0.3438, 0.375, 0.3438, 0.375, 0.2813, 0.4063, 0.2813, 0.4063, 0.3125, 0.375, 0.3125, 0.4063, 0.5313, 0.4375, 0.5313, 0.4375, 0.5625, 0.4063, 0.5625, 0.4375, 0.5313, 0.4688, 0.5313, 0.4688, 0.5625, 0.4375, 0.5625, 0.4688, 0.5313, 0.5, 0.5313, 0.5, 0.5625, 0.4688, 0.5625, 0.5, 0.5313, 0.5313, 0.5313, 0.5312, 0.5625, 0.5, 0.5625, 0.5313, 0.5313, 0.5625, 0.5313, 0.5625, 0.5625, 0.5312, 0.5625, 0.5625, 0.5313, 0.5938, 0.5313, 0.5938, 0.5625, 0.5625, 0.5625, 0.4063, 0.5625, 0.4375, 0.5625, 0.4375, 0.5938, 0.4063, 0.5938, 0.4375, 0.5625, 0.4688, 0.5625, 0.4688, 0.5938, 0.4375, 0.5938, 0.4688, 0.5625, 0.5, 0.5625, 0.5, 0.5938, 0.4688, 0.5938, 0.5, 0.5625, 0.5312, 0.5625, 0.5313, 0.5938, 0.5, 0.5938, 0.5312, 0.5625, 0.5625, 0.5625, 0.5625, 0.5938, 0.5313, 0.5938, 0.5625, 0.5625, 0.5938, 0.5625, 0.5938, 0.5938, 0.5625, 0.5938, 0.4063, 0.5938, 0.4375, 0.5938, 0.4375, 0.625, 0.4063, 0.625, 0.4375, 0.5938, 0.4688, 0.5938, 0.4688, 0.625, 0.4375, 0.625, 0.4688, 0.5938, 0.5, 0.5938, 0.5, 0.625, 0.4688, 0.625, 0.5, 0.5938, 0.5313, 0.5938, 0.5312, 0.625, 0.5, 0.625, 0.5313, 0.5938, 0.5625, 0.5938, 0.5625, 0.625, 0.5312, 0.625, 0.5625, 0.5938, 0.5938, 0.5938, 0.5938, 0.625, 0.5625, 0.625, 0.4063, 0.625, 0.4375, 0.625, 0.4375, 0.6563, 0.4063, 0.6562, 0.4375, 0.625, 0.4688, 0.625, 0.4688, 0.6563, 0.4375, 0.6563, 0.4688, 0.625, 0.5, 0.625, 0.5, 0.6563, 0.4688, 0.6563, 0.5, 0.625, 0.5312, 0.625, 0.5313, 0.6563, 0.5, 0.6563, 0.5312, 0.625, 0.5625, 0.625, 0.5625, 0.6563, 0.5313, 0.6563, 0.5625, 0.625, 0.5938, 0.625, 0.5938, 0.6562, 0.5625, 0.6563, 0.4063, 0.6562, 0.4375, 0.6563, 0.4375, 0.6875, 0.4063, 0.6875, 0.4375, 0.6563, 0.4688, 0.6563, 0.4688, 0.6875, 0.4375, 0.6875, 0.4688, 0.6563, 0.5, 0.6563, 0.5, 0.6875, 0.4688, 0.6875, 0.5, 0.6563, 0.5313, 0.6563, 0.5312, 0.6875, 0.5, 0.6875, 0.5313, 0.6563, 0.5625, 0.6563, 0.5625, 0.6875, 0.5312, 0.6875, 0.5625, 0.6563, 0.5938, 0.6562, 0.5938, 0.6875, 0.5625, 0.6875, 0.4063, 0.6875, 0.4375, 0.6875, 0.4375, 0.7188, 0.4063, 0.7188, 0.4375, 0.6875, 0.4688, 0.6875, 0.4688, 0.7188, 0.4375, 0.7188, 0.4688, 0.6875, 0.5, 0.6875, 0.5, 0.7188, 0.4688, 0.7188, 0.5, 0.6875, 0.5312, 0.6875, 0.5313, 0.7188, 0.5, 0.7188, 0.5312, 0.6875, 0.5625, 0.6875, 0.5625, 0.7188, 0.5313, 0.7188, 0.5625, 0.6875, 0.5938, 0.6875, 0.5938, 0.7188, 0.5625, 0.7188, 0.375, 0.5, 0.4063, 0.5, 0.4063, 0.5313, 0.375, 0.5313, 0.4063, 0.5, 0.4375, 0.5, 0.4375, 0.5313, 0.4063, 0.5313, 0.4375, 0.5, 0.4688, 0.5, 0.4688, 0.5313, 0.4375, 0.5313, 0.4688, 0.5, 0.5, 0.5, 0.5, 0.5313, 0.4688, 0.5313, 0.5, 0.5, 0.5312, 0.5, 0.5313, 0.5313, 0.5, 0.5313, 0.5312, 0.5, 0.5625, 0.5, 0.5625, 0.5313, 0.5313, 0.5313, 0.5625, 0.5, 0.5938, 0.5, 0.5938, 0.5313, 0.5625, 0.5313, 0.5938, 0.5, 0.625, 0.5, 0.625, 0.5313, 0.5938, 0.5313, 0.5938, 0.5313, 0.625, 0.5313, 0.625, 0.5625, 0.5938, 0.5625, 0.5938, 0.5625, 0.625, 0.5625, 0.625, 0.5938, 0.5938, 0.5938, 0.5938, 0.5938, 0.625, 0.5938, 0.625, 0.625, 0.5938, 0.625, 0.5938, 0.625, 0.625, 0.625, 0.625, 0.6563, 0.5938, 0.6562, 0.5938, 0.6562, 0.625, 0.6563, 0.625, 0.6875, 0.5938, 0.6875, 0.5938, 0.6875, 0.625, 0.6875, 0.625, 0.7188, 0.5938, 0.7188, 0.5938, 0.7188, 0.625, 0.7188, 0.625, 0.75, 0.5938, 0.75, 0.5625, 0.7188, 0.5938, 0.7188, 0.5938, 0.75, 0.5625, 0.75, 0.5313, 0.7188, 0.5625, 0.7188, 0.5625, 0.75, 0.5313, 0.75, 0.5, 0.7188, 0.5313, 0.7188, 0.5313, 0.75, 0.5, 0.75, 0.4688, 0.7188, 0.5, 0.7188, 0.5, 0.75, 0.4688, 0.75, 0.4375, 0.7188, 0.4688, 0.7188, 0.4688, 0.75, 0.4375, 0.75, 0.4063, 0.7188, 0.4375, 0.7188, 0.4375, 0.75, 0.4063, 0.75, 0.375, 0.7188, 0.4063, 0.7188, 0.4063, 0.75, 0.375, 0.75, 0.375, 0.6875, 0.4063, 0.6875, 0.4063, 0.7188, 0.375, 0.7188, 0.375, 0.6563, 0.4063, 0.6562, 0.4063, 0.6875, 0.375, 0.6875, 0.375, 0.625, 0.4063, 0.625, 0.4063, 0.6562, 0.375, 0.6563, 0.375, 0.5938, 0.4063, 0.5938, 0.4063, 0.625, 0.375, 0.625, 0.375, 0.5625, 0.4063, 0.5625, 0.4063, 0.5938, 0.375, 0.5938, 0.375, 0.5313, 0.4063, 0.5313, 0.4063, 0.5625, 0.375, 0.5625, 0.4063, 0.7812, 0.4375, 0.7813, 0.4375, 0.8125, 0.4063, 0.8125, 0.4375, 0.7813, 0.4688, 0.7813, 0.4688, 0.8125, 0.4375, 0.8125, 0.4688, 0.7813, 0.5, 0.7813, 0.5, 0.8125, 0.4688, 0.8125, 0.5, 0.7813, 0.5312, 0.7813, 0.5312, 0.8125, 0.5, 0.8125, 0.5312, 0.7813, 0.5625, 0.7812, 0.5625, 0.8125, 0.5312, 0.8125, 0.5625, 0.7812, 0.5938, 0.7812, 0.5938, 0.8125, 0.5625, 0.8125, 0.4063, 0.8125, 0.4375, 0.8125, 0.4375, 0.8438, 0.4063, 0.8438, 0.4375, 0.8125, 0.4688, 0.8125, 0.4688, 0.8438, 0.4375, 0.8438, 0.4688, 0.8125, 0.5, 0.8125, 0.5, 0.8438, 0.4688, 0.8438, 0.5, 0.8125, 0.5312, 0.8125, 0.5313, 0.8438, 0.5, 0.8438, 0.5312, 0.8125, 0.5625, 0.8125, 0.5625, 0.8438, 0.5313, 0.8438, 0.5625, 0.8125, 0.5938, 0.8125, 0.5938, 0.8438, 0.5625, 0.8438, 0.4063, 0.8438, 0.4375, 0.8438, 0.4375, 0.875, 0.4063, 0.875, 0.4375, 0.8438, 0.4688, 0.8438, 0.4688, 0.875, 0.4375, 0.875, 0.4688, 0.8438, 0.5, 0.8438, 0.5, 0.875, 0.4688, 0.875, 0.5, 0.8438, 0.5313, 0.8438, 0.5312, 0.875, 0.5, 0.875, 0.5313, 0.8438, 0.5625, 0.8438, 0.5625, 0.875, 0.5312, 0.875, 0.5625, 0.8438, 0.5938, 0.8438, 0.5938, 0.875, 0.5625, 0.875, 0.4063, 0.875, 0.4375, 0.875, 0.4375, 0.9063, 0.4063, 0.9062, 0.4375, 0.875, 0.4688, 0.875, 0.4688, 0.9063, 0.4375, 0.9063, 0.4688, 0.875, 0.5, 0.875, 0.5, 0.9063, 0.4688, 0.9063, 0.5, 0.875, 0.5312, 0.875, 0.5313, 0.9063, 0.5, 0.9063, 0.5312, 0.875, 0.5625, 0.875, 0.5625, 0.9063, 0.5313, 0.9063, 0.5625, 0.875, 0.5938, 0.875, 0.5938, 0.9063, 0.5625, 0.9063, 0.4063, 0.9062, 0.4375, 0.9063, 0.4375, 0.9375, 0.4063, 0.9375, 0.4375, 0.9063, 0.4688, 0.9063, 0.4688, 0.9375, 0.4375, 0.9375, 0.4688, 0.9063, 0.5, 0.9063, 0.5, 0.9375, 0.4688, 0.9375, 0.5, 0.9063, 0.5313, 0.9063, 0.5312, 0.9375, 0.5, 0.9375, 0.5313, 0.9063, 0.5625, 0.9063, 0.5625, 0.9375, 0.5312, 0.9375, 0.5625, 0.9063, 0.5938, 0.9063, 0.5938, 0.9375, 0.5625, 0.9375, 0.4063, 0.9375, 0.4375, 0.9375, 0.4375, 0.9688, 0.4063, 0.9688, 0.4375, 0.9375, 0.4688, 0.9375, 0.4688, 0.9688, 0.4375, 0.9688, 0.4688, 0.9375, 0.5, 0.9375, 0.5, 0.9688, 0.4688, 0.9688, 0.5, 0.9375, 0.5312, 0.9375, 0.5313, 0.9688, 0.5, 0.9688, 0.5312, 0.9375, 0.5625, 0.9375, 0.5625, 0.9688, 0.5313, 0.9688, 0.5625, 0.9375, 0.5938, 0.9375, 0.5938, 0.9688, 0.5625, 0.9688, 0.375, 0.75, 0.4063, 0.75, 0.4063, 0.7812, 0.375, 0.7813, 0.4063, 0.75, 0.4375, 0.75, 0.4375, 0.7813, 0.4063, 0.7812, 0.4375, 0.75, 0.4688, 0.75, 0.4688, 0.7813, 0.4375, 0.7813, 0.4688, 0.75, 0.5, 0.75, 0.5, 0.7813, 0.4688, 0.7813, 0.5, 0.75, 0.5313, 0.75, 0.5312, 0.7813, 0.5, 0.7813, 0.5313, 0.75, 0.5625, 0.75, 0.5625, 0.7812, 0.5312, 0.7813, 0.5625, 0.75, 0.5938, 0.75, 0.5938, 0.7812, 0.5625, 0.7812, 0.5938, 0.75, 0.625, 0.75, 0.625, 0.7813, 0.5938, 0.7812, 0.5938, 0.7812, 0.625, 0.7813, 0.625, 0.8125, 0.5938, 0.8125, 0.5938, 0.8125, 0.625, 0.8125, 0.625, 0.8438, 0.5938, 0.8438, 0.5938, 0.8438, 0.625, 0.8438, 0.625, 0.875, 0.5938, 0.875, 0.5938, 0.875, 0.625, 0.875, 0.625, 0.9063, 0.5938, 0.9063, 0.5938, 0.9063, 0.625, 0.9063, 0.625, 0.9375, 0.5938, 0.9375, 0.5938, 0.9375, 0.625, 0.9375, 0.625, 0.9688, 0.5938, 0.9688, 0.5938, 0.9688, 0.625, 0.9688, 0.625, 1.0, 0.5938, 1.0, 0.5625, 0.9688, 0.5938, 0.9688, 0.5938, 1.0, 0.5625, 1.0, 0.5313, 0.9688, 0.5625, 0.9688, 0.5625, 1.0, 0.5313, 1.0, 0.5, 0.9688, 0.5313, 0.9688, 0.5313, 1.0, 0.5, 1.0, 0.4688, 0.9688, 0.5, 0.9688, 0.5, 1.0, 0.4688, 1.0, 0.4375, 0.9688, 0.4688, 0.9688, 0.4688, 1.0, 0.4375, 1.0, 0.4063, 0.9688, 0.4375, 0.9688, 0.4375, 1.0, 0.4063, 1.0, 0.375, 0.9688, 0.4063, 0.9688, 0.4063, 1.0, 0.375, 1.0, 0.375, 0.9375, 0.4063, 0.9375, 0.4063, 0.9688, 0.375, 0.9688, 0.375, 0.9063, 0.4063, 0.9062, 0.4063, 0.9375, 0.375, 0.9375, 0.375, 0.875, 0.4063, 0.875, 0.4063, 0.9062, 0.375, 0.9063, 0.375, 0.8438, 0.4063, 0.8438, 0.4063, 0.875, 0.375, 0.875, 0.375, 0.8125, 0.4063, 0.8125, 0.4063, 0.8438, 0.375, 0.8438, 0.375, 0.7813, 0.4063, 0.7812, 0.4063, 0.8125, 0.375, 0.8125, 0.1563, 0.5313, 0.1875, 0.5313, 0.1875, 0.5625, 0.1563, 0.5625, 0.1875, 0.5313, 0.2188, 0.5313, 0.2188, 0.5625, 0.1875, 0.5625, 0.2188, 0.5313, 0.25, 0.5313, 0.25, 0.5625, 0.2188, 0.5625, 0.25, 0.5313, 0.2812, 0.5313, 0.2813, 0.5625, 0.25, 0.5625, 0.2812, 0.5313, 0.3125, 0.5313, 0.3125, 0.5625, 0.2813, 0.5625, 0.3125, 0.5313, 0.3438, 0.5313, 0.3438, 0.5625, 0.3125, 0.5625, 0.1563, 0.5625, 0.1875, 0.5625, 0.1875, 0.5938, 0.1562, 0.5938, 0.1875, 0.5625, 0.2188, 0.5625, 0.2188, 0.5938, 0.1875, 0.5938, 0.2188, 0.5625, 0.25, 0.5625, 0.25, 0.5938, 0.2188, 0.5938, 0.25, 0.5625, 0.2813, 0.5625, 0.2813, 0.5938, 0.25, 0.5938, 0.2813, 0.5625, 0.3125, 0.5625, 0.3125, 0.5938, 0.2813, 0.5938, 0.3125, 0.5625, 0.3438, 0.5625, 0.3438, 0.5938, 0.3125, 0.5938, 0.1562, 0.5938, 0.1875, 0.5938, 0.1875, 0.625, 0.1563, 0.625, 0.1875, 0.5938, 0.2188, 0.5938, 0.2188, 0.625, 0.1875, 0.625, 0.2188, 0.5938, 0.25, 0.5938, 0.25, 0.625, 0.2188, 0.625, 0.25, 0.5938, 0.2813, 0.5938, 0.2813, 0.625, 0.25, 0.625, 0.2813, 0.5938, 0.3125, 0.5938, 0.3125, 0.625, 0.2813, 0.625, 0.3125, 0.5938, 0.3438, 0.5938, 0.3438, 0.625, 0.3125, 0.625, 0.1563, 0.625, 0.1875, 0.625, 0.1875, 0.6563, 0.1562, 0.6562, 0.1875, 0.625, 0.2188, 0.625, 0.2188, 0.6563, 0.1875, 0.6563, 0.2188, 0.625, 0.25, 0.625, 0.25, 0.6563, 0.2188, 0.6563, 0.25, 0.625, 0.2813, 0.625, 0.2813, 0.6563, 0.25, 0.6563, 0.2813, 0.625, 0.3125, 0.625, 0.3125, 0.6563, 0.2813, 0.6563, 0.3125, 0.625, 0.3438, 0.625, 0.3438, 0.6562, 0.3125, 0.6563, 0.1562, 0.6562, 0.1875, 0.6563, 0.1875, 0.6875, 0.1563, 0.6875, 0.1875, 0.6563, 0.2188, 0.6563, 0.2188, 0.6875, 0.1875, 0.6875, 0.2188, 0.6563, 0.25, 0.6563, 0.25, 0.6875, 0.2188, 0.6875, 0.25, 0.6563, 0.2813, 0.6563, 0.2813, 0.6875, 0.25, 0.6875, 0.2813, 0.6563, 0.3125, 0.6563, 0.3125, 0.6875, 0.2813, 0.6875, 0.3125, 0.6563, 0.3438, 0.6562, 0.3438, 0.6875, 0.3125, 0.6875, 0.1563, 0.6875, 0.1875, 0.6875, 0.1875, 0.7188, 0.1563, 0.7188, 0.1875, 0.6875, 0.2188, 0.6875, 0.2188, 0.7188, 0.1875, 0.7188, 0.2188, 0.6875, 0.25, 0.6875, 0.25, 0.7188, 0.2188, 0.7188, 0.25, 0.6875, 0.2813, 0.6875, 0.2812, 0.7188, 0.25, 0.7188, 0.2813, 0.6875, 0.3125, 0.6875, 0.3125, 0.7188, 0.2812, 0.7188, 0.3125, 0.6875, 0.3438, 0.6875, 0.3438, 0.7188, 0.3125, 0.7188, 0.125, 0.5, 0.1563, 0.5, 0.1563, 0.5313, 0.125, 0.5313, 0.1563, 0.5, 0.1875, 0.5, 0.1875, 0.5313, 0.1563, 0.5313, 0.1875, 0.5, 0.2188, 0.5, 0.2188, 0.5313, 0.1875, 0.5313, 0.2188, 0.5, 0.25, 0.5, 0.25, 0.5313, 0.2188, 0.5313, 0.25, 0.5, 0.2813, 0.5, 0.2812, 0.5313, 0.25, 0.5313, 0.2813, 0.5, 0.3125, 0.5, 0.3125, 0.5313, 0.2812, 0.5313, 0.3125, 0.5, 0.3438, 0.5, 0.3438, 0.5313, 0.3125, 0.5313, 0.3438, 0.5, 0.375, 0.5, 0.375, 0.5313, 0.3438, 0.5313, 0.3438, 0.5313, 0.375, 0.5313, 0.375, 0.5625, 0.3438, 0.5625, 0.3438, 0.5625, 0.375, 0.5625, 0.375, 0.5938, 0.3438, 0.5938, 0.3438, 0.5938, 0.375, 0.5938, 0.375, 0.625, 0.3438, 0.625, 0.3438, 0.625, 0.375, 0.625, 0.375, 0.6563, 0.3438, 0.6562, 0.3438, 0.6562, 0.375, 0.6563, 0.375, 0.6875, 0.3438, 0.6875, 0.3438, 0.6875, 0.375, 0.6875, 0.375, 0.7188, 0.3438, 0.7188, 0.3438, 0.7188, 0.375, 0.7188, 0.375, 0.75, 0.3438, 0.75, 0.3125, 0.7188, 0.3438, 0.7188, 0.3438, 0.75, 0.3125, 0.75, 0.2812, 0.7188, 0.3125, 0.7188, 0.3125, 0.75, 0.2813, 0.75, 0.25, 0.7188, 0.2812, 0.7188, 0.2813, 0.75, 0.25, 0.75, 0.2188, 0.7188, 0.25, 0.7188, 0.25, 0.75, 0.2188, 0.75, 0.1875, 0.7188, 0.2188, 0.7188, 0.2188, 0.75, 0.1875, 0.75, 0.1563, 0.7188, 0.1875, 0.7188, 0.1875, 0.75, 0.1563, 0.75, 0.125, 0.7188, 0.1563, 0.7188, 0.1563, 0.75, 0.125, 0.75, 0.125, 0.6875, 0.1563, 0.6875, 0.1563, 0.7188, 0.125, 0.7188, 0.125, 0.6563, 0.1562, 0.6562, 0.1563, 0.6875, 0.125, 0.6875, 0.125, 0.625, 0.1563, 0.625, 0.1562, 0.6562, 0.125, 0.6563, 0.125, 0.5938, 0.1562, 0.5938, 0.1563, 0.625, 0.125, 0.625, 0.125, 0.5625, 0.1563, 0.5625, 0.1562, 0.5938, 0.125, 0.5938, 0.125, 0.5313, 0.1563, 0.5313, 0.1563, 0.5625, 0.125, 0.5625, 0.6562, 0.5313, 0.6875, 0.5313, 0.6875, 0.5625, 0.6563, 0.5625, 0.6875, 0.5313, 0.7188, 0.5313, 0.7188, 0.5625, 0.6875, 0.5625, 0.7188, 0.5313, 0.75, 0.5313, 0.75, 0.5625, 0.7188, 0.5625, 0.75, 0.5313, 0.7813, 0.5313, 0.7813, 0.5625, 0.75, 0.5625, 0.7813, 0.5313, 0.8125, 0.5313, 0.8125, 0.5625, 0.7813, 0.5625, 0.8125, 0.5313, 0.8438, 0.5313, 0.8438, 0.5625, 0.8125, 0.5625, 0.6563, 0.5625, 0.6875, 0.5625, 0.6875, 0.5938, 0.6563, 0.5938, 0.6875, 0.5625, 0.7188, 0.5625, 0.7187, 0.5938, 0.6875, 0.5938, 0.7188, 0.5625, 0.75, 0.5625, 0.75, 0.5938, 0.7187, 0.5938, 0.75, 0.5625, 0.7813, 0.5625, 0.7813, 0.5938, 0.75, 0.5938, 0.7813, 0.5625, 0.8125, 0.5625, 0.8125, 0.5938, 0.7813, 0.5938, 0.8125, 0.5625, 0.8438, 0.5625, 0.8438, 0.5938, 0.8125, 0.5938, 0.6563, 0.5938, 0.6875, 0.5938, 0.6875, 0.625, 0.6563, 0.625, 0.6875, 0.5938, 0.7187, 0.5938, 0.7188, 0.625, 0.6875, 0.625, 0.7187, 0.5938, 0.75, 0.5938, 0.75, 0.625, 0.7188, 0.625, 0.75, 0.5938, 0.7813, 0.5938, 0.7813, 0.625, 0.75, 0.625, 0.7813, 0.5938, 0.8125, 0.5938, 0.8125, 0.625, 0.7813, 0.625, 0.8125, 0.5938, 0.8438, 0.5938, 0.8438, 0.625, 0.8125, 0.625, 0.6563, 0.625, 0.6875, 0.625, 0.6875, 0.6563, 0.6563, 0.6562, 0.6875, 0.625, 0.7188, 0.625, 0.7187, 0.6563, 0.6875, 0.6563, 0.7188, 0.625, 0.75, 0.625, 0.75, 0.6563, 0.7187, 0.6563, 0.75, 0.625, 0.7813, 0.625, 0.7813, 0.6563, 0.75, 0.6563, 0.7813, 0.625, 0.8125, 0.625, 0.8125, 0.6563, 0.7813, 0.6563, 0.8125, 0.625, 0.8438, 0.625, 0.8438, 0.6562, 0.8125, 0.6563, 0.6563, 0.6562, 0.6875, 0.6563, 0.6875, 0.6875, 0.6562, 0.6875, 0.6875, 0.6563, 0.7187, 0.6563, 0.7188, 0.6875, 0.6875, 0.6875, 0.7187, 0.6563, 0.75, 0.6563, 0.75, 0.6875, 0.7188, 0.6875, 0.75, 0.6563, 0.7813, 0.6563, 0.7813, 0.6875, 0.75, 0.6875, 0.7813, 0.6563, 0.8125, 0.6563, 0.8125, 0.6875, 0.7813, 0.6875, 0.8125, 0.6563, 0.8438, 0.6562, 0.8438, 0.6875, 0.8125, 0.6875, 0.6562, 0.6875, 0.6875, 0.6875, 0.6875, 0.7188, 0.6562, 0.7188, 0.6875, 0.6875, 0.7188, 0.6875, 0.7188, 0.7188, 0.6875, 0.7188, 0.7188, 0.6875, 0.75, 0.6875, 0.75, 0.7188, 0.7188, 0.7188, 0.75, 0.6875, 0.7813, 0.6875, 0.7813, 0.7188, 0.75, 0.7188, 0.7813, 0.6875, 0.8125, 0.6875, 0.8125, 0.7188, 0.7813, 0.7188, 0.8125, 0.6875, 0.8438, 0.6875, 0.8438, 0.7188, 0.8125, 0.7188, 0.625, 0.5, 0.6563, 0.5, 0.6562, 0.5313, 0.625, 0.5313, 0.6563, 0.5, 0.6875, 0.5, 0.6875, 0.5313, 0.6562, 0.5313, 0.6875, 0.5, 0.7188, 0.5, 0.7188, 0.5313, 0.6875, 0.5313, 0.7188, 0.5, 0.75, 0.5, 0.75, 0.5313, 0.7188, 0.5313, 0.75, 0.5, 0.7813, 0.5, 0.7813, 0.5313, 0.75, 0.5313, 0.7813, 0.5, 0.8125, 0.5, 0.8125, 0.5313, 0.7813, 0.5313, 0.8125, 0.5, 0.8438, 0.5, 0.8438, 0.5313, 0.8125, 0.5313, 0.8438, 0.5, 0.875, 0.5, 0.875, 0.5313, 0.8438, 0.5313, 0.8438, 0.5313, 0.875, 0.5313, 0.875, 0.5625, 0.8438, 0.5625, 0.8438, 0.5625, 0.875, 0.5625, 0.875, 0.5938, 0.8438, 0.5938, 0.8438, 0.5938, 0.875, 0.5938, 0.875, 0.625, 0.8438, 0.625, 0.8438, 0.625, 0.875, 0.625, 0.875, 0.6563, 0.8438, 0.6562, 0.8438, 0.6562, 0.875, 0.6563, 0.875, 0.6875, 0.8438, 0.6875, 0.8438, 0.6875, 0.875, 0.6875, 0.875, 0.7188, 0.8438, 0.7188, 0.8438, 0.7188, 0.875, 0.7188, 0.875, 0.75, 0.8438, 0.75, 0.8125, 0.7188, 0.8438, 0.7188, 0.8438, 0.75, 0.8125, 0.75, 0.7813, 0.7188, 0.8125, 0.7188, 0.8125, 0.75, 0.7813, 0.75, 0.75, 0.7188, 0.7813, 0.7188, 0.7813, 0.75, 0.75, 0.75, 0.7188, 0.7188, 0.75, 0.7188, 0.75, 0.75, 0.7188, 0.75, 0.6875, 0.7188, 0.7188, 0.7188, 0.7188, 0.75, 0.6875, 0.75, 0.6562, 0.7188, 0.6875, 0.7188, 0.6875, 0.75, 0.6563, 0.75, 0.625, 0.7188, 0.6562, 0.7188, 0.6563, 0.75, 0.625, 0.75, 0.625, 0.6875, 0.6562, 0.6875, 0.6562, 0.7188, 0.625, 0.7188, 0.625, 0.6563, 0.6563, 0.6562, 0.6562, 0.6875, 0.625, 0.6875, 0.625, 0.625, 0.6563, 0.625, 0.6563, 0.6562, 0.625, 0.6563, 0.625, 0.5938, 0.6563, 0.5938, 0.6563, 0.625, 0.625, 0.625, 0.625, 0.5625, 0.6563, 0.5625, 0.6563, 0.5938, 0.625, 0.5938, 0.625, 0.5313, 0.6562, 0.5313, 0.6563, 0.5625, 0.625, 0.5625])
me_cube.materials.append(mat_material)
me_cube.use_remesh_preserve_volume = False
me_cube.use_remesh_preserve_attributes = False
me_cube.use_mirror_vertex_groups = False
me_cube.update()

# ---- objects
ob_cube = bpy.data.objects.new('Cube', me_cube)
ob_light = bpy.data.objects.new('Light', light_light)
ob_camera = bpy.data.objects.new('Camera', cam_camera)

# ---- transforms, parenting, visibility, modifiers, constraints
ob_cube.location = (0.0, 0.0, 0.0)
ob_cube.lock_rotations_4d = False
ob_cube.empty_display_type = 'ARROWS'
ob_cube.lineart.crease_threshold = 0.0
ob_light.location = (4.076, 1.005, 5.904)
ob_light.rotation_euler = (0.6503, 0.05522, 1.866)
ob_light.lock_rotations_4d = False
ob_light.empty_display_type = 'ARROWS'
ob_light.color = (0.0, 0.0, 0.0, 0.0)
ob_light.lineart.crease_threshold = 0.0
ob_camera.location = (7.359, -6.926, 4.958)
ob_camera.rotation_euler = (1.109, 0.0, 0.8149)
ob_camera.lock_rotations_4d = False
ob_camera.empty_display_type = 'ARROWS'
ob_camera.color = (0.0, 0.0, 0.0, 0.0)
ob_camera.display_type = 'WIRE'
ob_camera.lineart.crease_threshold = 0.0

# ---- collection membership
col_collection.objects.link(ob_cube)
col_collection.objects.link(ob_light)
col_collection.objects.link(ob_camera)

# ---- scene / render settings (as saved in the file)
scene.camera = ob_camera
scene.frame_start = 1; scene.frame_end = 250; scene.frame_set(1)
scene.render.engine = 'BLENDER_EEVEE_NEXT'
scene.cycles.use_denoising = False
scene.cycles.samples = 128
scene.cycles.sampling_pattern = 'TABULATED_SOBOL'
scene.cycles.use_adaptive_sampling = False
scene.cycles.use_light_tree = False
scene.view_settings.view_transform = 'Filmic'
bpy.context.view_layer.update()

